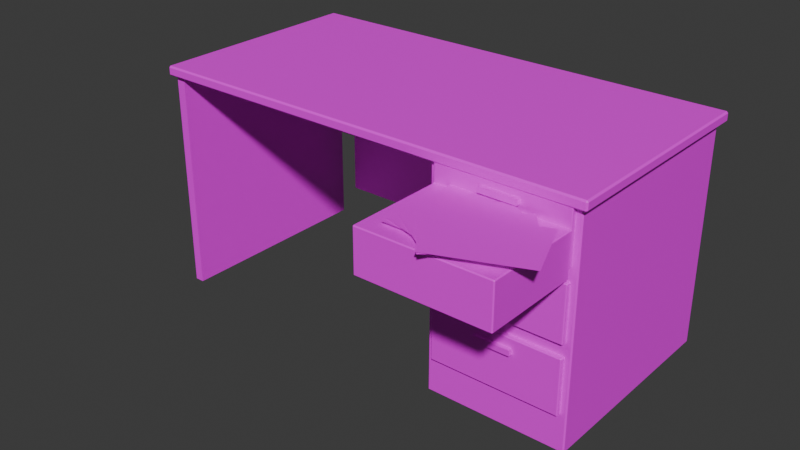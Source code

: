 # Source: Lab_TeacherDesk.blend  (saved by Blender 5.2.45; exported with 4.5.12 LTS)
import bpy
from mathutils import Matrix  # noqa: F401  (used for matrix-valued properties, if any)

bpy.ops.wm.read_factory_settings(use_empty=True)
scene = bpy.context.scene
scene.name = 'Scene'

# ---- collections
col_collection = bpy.data.collections.new('Collection'); scene.collection.children.link(col_collection)

# ---- images (referenced by path relative to the original .blend; pixels are not part of the script)
import os
ASSET_DIR = os.environ.get("B2B_ASSET_DIR", "")  # directory of the original .blend (textures are referenced by path, not embedded)
HERE = os.path.dirname(os.path.abspath(__file__))  # packed textures are extracted next to this script under _unpacked/

def load_image(name, relpath, width, height, colorspace="sRGB"):
    """Load a texture the original file referenced (path relative to the .blend, or extracted next to this script)."""
    p = next((c for c in (os.path.join(HERE, relpath), os.path.join(ASSET_DIR, relpath)) if relpath and os.path.exists(c)), "")
    if p:
        img = bpy.data.images.load(p, check_existing=True)
        img.name = name
    else:  # same state as the original file: an image datablock whose file is absent (Cycles renders it pink)
        img = bpy.data.images.new(name, width, height)
        img.source = "FILE"
        img.filepath = "//" + (relpath or name)
    img.colorspace_settings.name = colorspace
    return img
img_laminate_wood_png = load_image('Laminate_Wood.png', 'Laminate_Wood.png', 1024, 1024, 'sRGB')
img_chrome_png = load_image('Chrome.png', 'Chrome.png', 1024, 1024, 'sRGB')
img_paper_png = load_image('Paper.png', 'Paper.png', 1024, 1024, 'sRGB')

# ---- materials (node trees are filled in below, after node groups)
mat_laminate_wood = bpy.data.materials.new('Laminate_Wood')
mat_chrome = bpy.data.materials.new('Chrome')
mat_paper = bpy.data.materials.new('Paper')

# ---- material node trees
mat_laminate_wood.use_nodes = True; mat_laminate_wood.node_tree.nodes.clear()
_N = mat_laminate_wood.node_tree.nodes; _L = mat_laminate_wood.node_tree.links
n0 = _N.new('ShaderNodeBsdfPrincipled'); n0.name = 'Principled BSDF'; n0.location = (-200, 100)
n0.inputs[10].default_value = 0.005
n1 = _N.new('ShaderNodeOutputMaterial'); n1.name = 'Material Output'; n1.location = (200, 100)
n2 = _N.new('ShaderNodeTexImage'); n2.name = 'Image Texture'; n2.location = (0, 0)
n2.image = img_laminate_wood_png
n2.interpolation = 'Closest'
_L.new(n0.outputs[0], n1.inputs[0])
_L.new(n2.outputs[0], n0.inputs[0])
n1.is_active_output = True
mat_chrome.use_nodes = True; mat_chrome.node_tree.nodes.clear()
_N = mat_chrome.node_tree.nodes; _L = mat_chrome.node_tree.links
n0 = _N.new('ShaderNodeBsdfPrincipled'); n0.name = 'Principled BSDF'; n0.location = (-200, 100)
n0.inputs[10].default_value = 0.005
n1 = _N.new('ShaderNodeOutputMaterial'); n1.name = 'Material Output'; n1.location = (200, 100)
n2 = _N.new('ShaderNodeTexImage'); n2.name = 'Image Texture'; n2.location = (0, 0)
n2.image = img_chrome_png
n2.interpolation = 'Closest'
_L.new(n0.outputs[0], n1.inputs[0])
_L.new(n2.outputs[0], n0.inputs[0])
n1.is_active_output = True
mat_paper.use_nodes = True; mat_paper.node_tree.nodes.clear()
_N = mat_paper.node_tree.nodes; _L = mat_paper.node_tree.links
n0 = _N.new('ShaderNodeBsdfPrincipled'); n0.name = 'Principled BSDF'; n0.location = (-200, 100)
n0.inputs[10].default_value = 0.005
n1 = _N.new('ShaderNodeOutputMaterial'); n1.name = 'Material Output'; n1.location = (200, 100)
n2 = _N.new('ShaderNodeTexImage'); n2.name = 'Image Texture'; n2.location = (0, 0)
n2.image = img_paper_png
n2.interpolation = 'Closest'
_L.new(n0.outputs[0], n1.inputs[0])
_L.new(n2.outputs[0], n0.inputs[0])
n1.is_active_output = True

# ---- world
world_world = bpy.data.worlds.new('World'); scene.world = world_world
world_world.use_nodes = True; world_world.node_tree.nodes.clear()
_N = world_world.node_tree.nodes; _L = world_world.node_tree.links
n0 = _N.new('ShaderNodeOutputWorld'); n0.name = 'World Output'; n0.location = (200, 100)
n1 = _N.new('ShaderNodeBackground'); n1.name = 'Background'; n1.location = (-200, 100)
n1.inputs[0].default_value = (0.05088, 0.05088, 0.05088, 1.0)
_L.new(n1.outputs[0], n0.inputs[0])
n0.is_active_output = True
world_world.color = (0.05088, 0.05088, 0.05088)
world_world.sun_shadow_jitter_overblur = 0.0

# ---- meshes
me_lab_teacherdesk = bpy.data.meshes.new('Lab_TeacherDesk')
me_lab_teacherdesk.from_pydata([(0.44, -0.363, 0.269), (0.56, -0.363, 0.269), (0.56, -0.383, 0.269), (0.44, -0.383, 0.269), (0.44, -0.363, 0.251), (0.56, -0.363, 0.251), (0.56, -0.383, 0.251), (0.44, -0.383, 0.251), (-0.75, -0.37, 0.733), (-0.745, -0.37, 0.728), (-0.745, -0.375, 0.733), (0.75, -0.37, 0.733), (0.745, -0.375, 0.733), (0.745, -0.37, 0.728), (0.745, 0.375, 0.733), (0.75, 0.37, 0.733), (0.745, 0.37, 0.728), (-0.75, 0.37, 0.733), (-0.745, 0.375, 0.733), (-0.745, 0.37, 0.728), (-0.75, -0.37, 0.755), (-0.745, -0.375, 0.755), (-0.745, -0.37, 0.76), (0.745, -0.375, 0.755), (0.75, -0.37, 0.755), (0.745, -0.37, 0.76), (0.75, 0.37, 0.755), (0.745, 0.375, 0.755), (0.745, 0.37, 0.76), (-0.75, 0.37, 0.755), (-0.745, 0.37, 0.76), (-0.745, 0.375, 0.755), (0.27, 0.351, 0.726), (0.274, 0.351, 0.73), (0.274, 0.355, 0.726), (0.73, 0.351, 0.726), (0.726, 0.355, 0.726), (0.726, 0.351, 0.73), (0.726, -0.355, 0.726), (0.73, -0.351, 0.726), (0.726, -0.351, 0.73), (0.27, -0.351, 0.726), (0.274, -0.355, 0.726), (0.274, -0.351, 0.73), (0.27, 0.351, 0.004), (0.274, 0.355, 0.004), (0.274, 0.351, 0.0), (0.726, 0.355, 0.004), (0.73, 0.351, 0.004), (0.726, 0.351, 0.0), (0.73, -0.351, 0.004), (0.726, -0.355, 0.004), (0.726, -0.351, 0.0), (0.27, -0.351, 0.004), (0.274, -0.351, 0.0), (0.274, -0.355, 0.004), (0.29, -0.353, 0.297), (0.293, -0.353, 0.3), (0.293, -0.35, 0.297), (0.71, -0.353, 0.297), (0.707, -0.35, 0.297), (0.707, -0.353, 0.3), (0.707, -0.37, 0.297), (0.71, -0.367, 0.297), (0.707, -0.367, 0.3), (0.29, -0.367, 0.297), (0.293, -0.37, 0.297), (0.293, -0.367, 0.3), (0.29, -0.353, 0.123), (0.293, -0.35, 0.123), (0.293, -0.353, 0.12), (0.707, -0.35, 0.123), (0.71, -0.353, 0.123), (0.707, -0.353, 0.12), (0.71, -0.367, 0.123), (0.707, -0.37, 0.123), (0.707, -0.367, 0.12), (0.29, -0.367, 0.123), (0.293, -0.367, 0.12), (0.293, -0.37, 0.123), (0.44, -0.363, 0.489), (0.56, -0.363, 0.489), (0.56, -0.383, 0.489), (0.44, -0.383, 0.489), (0.44, -0.363, 0.471), (0.56, -0.363, 0.471), (0.56, -0.383, 0.471), (0.44, -0.383, 0.471), (0.29, -0.367, 0.343), (0.293, -0.367, 0.34), (0.293, -0.37, 0.343), (0.71, -0.367, 0.343), (0.707, -0.37, 0.343), (0.707, -0.367, 0.34), (0.707, -0.35, 0.343), (0.71, -0.353, 0.343), (0.707, -0.353, 0.34), (0.29, -0.353, 0.343), (0.293, -0.35, 0.343), (0.293, -0.353, 0.34), (0.29, -0.367, 0.517), (0.293, -0.37, 0.517), (0.293, -0.367, 0.52), (0.707, -0.37, 0.517), (0.71, -0.367, 0.517), (0.707, -0.367, 0.52), (0.71, -0.353, 0.517), (0.707, -0.35, 0.517), (0.707, -0.353, 0.52), (0.29, -0.353, 0.517), (0.293, -0.353, 0.52), (0.293, -0.35, 0.517), (0.44, -0.363, 0.709), (0.56, -0.363, 0.709), (0.56, -0.383, 0.709), (0.44, -0.383, 0.709), (0.44, -0.363, 0.691), (0.56, -0.363, 0.691), (0.56, -0.383, 0.691), (0.44, -0.383, 0.691), (0.29, -0.367, 0.563), (0.293, -0.367, 0.56), (0.293, -0.37, 0.563), (0.71, -0.367, 0.563), (0.707, -0.37, 0.563), (0.707, -0.367, 0.56), (0.707, -0.35, 0.563), (0.71, -0.353, 0.563), (0.707, -0.353, 0.56), (0.29, -0.353, 0.563), (0.293, -0.35, 0.563), (0.293, -0.353, 0.56), (0.29, -0.367, 0.737), (0.293, -0.37, 0.737), (0.293, -0.367, 0.74), (0.707, -0.37, 0.737), (0.71, -0.367, 0.737), (0.707, -0.367, 0.74), (0.71, -0.353, 0.737), (0.707, -0.35, 0.737), (0.707, -0.353, 0.74), (0.29, -0.353, 0.737), (0.293, -0.353, 0.74), (0.293, -0.35, 0.737), (-0.735, -0.355, 0.0), (-0.705, -0.355, 0.0), (-0.705, 0.355, 0.0), (-0.735, 0.355, 0.0), (-0.735, -0.355, 0.73), (-0.705, -0.355, 0.73), (-0.705, 0.355, 0.73), (-0.735, 0.355, 0.73), (-0.625, 0.335, 0.125), (0.325, 0.335, 0.125), (0.325, 0.355, 0.125), (-0.625, 0.355, 0.125), (-0.625, 0.335, 0.675), (0.325, 0.335, 0.675), (0.325, 0.355, 0.675), (-0.625, 0.355, 0.675), (0.3472, -0.623, 0.683), (0.548, -0.6844, 0.683), (0.6328, -0.407, 0.683), (0.432, -0.3456, 0.683), (0.345, -0.64, 0.68), (0.555, -0.64, 0.68), (0.555, -0.35, 0.68), (0.345, -0.35, 0.68), (0.29, -0.682, 0.533), (0.293, -0.682, 0.53), (0.293, -0.685, 0.533), (0.71, -0.682, 0.533), (0.707, -0.685, 0.533), (0.707, -0.682, 0.53), (0.707, -0.365, 0.533), (0.71, -0.368, 0.533), (0.707, -0.368, 0.53), (0.29, -0.368, 0.533), (0.293, -0.365, 0.533), (0.293, -0.368, 0.53), (0.29, -0.682, 0.667), (0.293, -0.685, 0.667), (0.293, -0.682, 0.67), (0.707, -0.685, 0.667), (0.71, -0.682, 0.667), (0.707, -0.682, 0.67), (0.71, -0.368, 0.667), (0.707, -0.365, 0.667), (0.707, -0.368, 0.67), (0.29, -0.368, 0.667), (0.293, -0.368, 0.67), (0.293, -0.365, 0.667), (0.524, -0.3561, 0.686), (0.6981, -0.4735, 0.686), (0.536, -0.7139, 0.686), (0.3619, -0.5965, 0.686), (0.6166, -0.3821, 0.689), (0.7488, -0.5453, 0.689), (0.5234, -0.7279, 0.689), (0.3912, -0.5647, 0.689), (0.7051, -0.4233, 0.692), (0.7838, -0.618, 0.692), (0.5149, -0.7267, 0.692), (0.4362, -0.532, 0.692)], [], [(7, 3, 0, 4), (5, 1, 2, 6), (6, 2, 3, 7), (3, 2, 1, 0), (4, 5, 6, 7), (4, 0, 1, 5), (8, 9, 10), (11, 12, 13), (14, 15, 16), (17, 18, 19), (20, 21, 22), (23, 24, 25), (26, 27, 28), (29, 30, 31), (8, 17, 19, 9), (18, 14, 16, 19), (15, 11, 13, 16), (12, 10, 9, 13), (29, 20, 22, 30), (21, 23, 25, 22), (24, 26, 28, 25), (27, 31, 30, 28), (11, 24, 23, 12), (20, 8, 10, 21), (14, 27, 26, 15), (17, 29, 31, 18), (8, 20, 29, 17), (19, 16, 13, 9), (12, 23, 21, 10), (15, 26, 24, 11), (18, 31, 27, 14), (22, 25, 28, 30), (32, 33, 34), (35, 36, 37), (38, 39, 40), (41, 42, 43), (44, 45, 46), (47, 48, 49), (50, 51, 52), (53, 54, 55), (44, 32, 34, 45), (39, 35, 37, 40), (50, 39, 38, 51), (47, 36, 35, 48), (51, 55, 54, 52), (48, 50, 52, 49), (45, 47, 49, 46), (53, 44, 46, 54), (36, 34, 33, 37), (41, 53, 55, 42), (42, 38, 40, 43), (32, 41, 43, 33), (53, 41, 32, 44), (43, 40, 37, 33), (45, 34, 36, 47), (48, 35, 39, 50), (51, 38, 42, 55), (46, 49, 52, 54), (56, 57, 58), (59, 60, 61), (62, 63, 64), (65, 66, 67), (68, 69, 70), (71, 72, 73), (74, 75, 76), (77, 78, 79), (65, 77, 79, 66), (74, 63, 62, 75), (66, 62, 64, 67), (60, 58, 57, 61), (77, 68, 70, 78), (69, 71, 73, 70), (72, 74, 76, 73), (75, 79, 78, 76), (71, 60, 59, 72), (56, 65, 67, 57), (63, 59, 61, 64), (68, 56, 58, 69), (77, 65, 56, 68), (67, 64, 61, 57), (69, 58, 60, 71), (72, 59, 63, 74), (75, 62, 66, 79), (70, 73, 76, 78), (85, 81, 82, 86), (83, 82, 81, 80), (84, 85, 86, 87), (87, 83, 80, 84), (84, 80, 81, 85), (86, 82, 83, 87), (88, 89, 90), (91, 92, 93), (94, 95, 96), (97, 98, 99), (100, 101, 102), (103, 104, 105), (106, 107, 108), (109, 110, 111), (88, 97, 99, 89), (98, 94, 96, 99), (95, 91, 93, 96), (92, 90, 89, 93), (109, 100, 102, 110), (101, 103, 105, 102), (104, 106, 108, 105), (107, 111, 110, 108), (91, 104, 103, 92), (100, 88, 90, 101), (94, 107, 106, 95), (97, 109, 111, 98), (88, 100, 109, 97), (99, 96, 93, 89), (92, 103, 101, 90), (95, 106, 104, 91), (98, 111, 107, 94), (102, 105, 108, 110), (117, 113, 114, 118), (115, 114, 113, 112), (116, 117, 118, 119), (119, 115, 112, 116), (116, 112, 113, 117), (118, 114, 115, 119), (120, 121, 122), (123, 124, 125), (126, 127, 128), (129, 130, 131), (132, 133, 134), (135, 136, 137), (138, 139, 140), (141, 142, 143), (120, 129, 131, 121), (130, 126, 128, 131), (127, 123, 125, 128), (124, 122, 121, 125), (141, 132, 134, 142), (133, 135, 137, 134), (136, 138, 140, 137), (139, 143, 142, 140), (123, 136, 135, 124), (132, 120, 122, 133), (126, 139, 138, 127), (129, 141, 143, 130), (120, 132, 141, 129), (131, 128, 125, 121), (124, 135, 133, 122), (127, 138, 136, 123), (130, 143, 139, 126), (134, 137, 140, 142), (147, 146, 145, 144), (148, 149, 150, 151), (145, 149, 148, 144), (146, 150, 149, 145), (147, 151, 150, 146), (144, 148, 151, 147), (155, 154, 153, 152), (156, 157, 158, 159), (153, 157, 156, 152), (154, 158, 157, 153), (155, 159, 158, 154), (152, 156, 159, 155), (197, 198, 199, 196), (193, 194, 195, 192), (162, 161, 160, 163), (166, 165, 164, 167), (201, 202, 203, 200), (168, 169, 170), (171, 172, 173), (174, 175, 176), (177, 178, 179), (180, 181, 182), (183, 184, 185), (186, 187, 188), (189, 190, 191), (168, 177, 179, 169), (178, 174, 176, 179), (175, 171, 173, 176), (172, 170, 169, 173), (189, 180, 182, 190), (181, 183, 185, 182), (184, 186, 188, 185), (187, 191, 190, 188), (171, 184, 183, 172), (180, 168, 170, 181), (174, 187, 186, 175), (177, 189, 191, 178), (168, 180, 189, 177), (179, 176, 173, 169), (172, 183, 181, 170), (175, 186, 184, 171), (178, 191, 187, 174), (182, 185, 188, 190)])
me_lab_teacherdesk.polygons.foreach_set('material_index', [1, 1, 1, 1, 1, 1, 0, 0, 0, 0, 0, 0, 0, 0, 0, 0, 0, 0, 0, 0, 0, 0, 0, 0, 0, 0, 0, 0, 0, 0, 0, 0, 0, 0, 0, 0, 0, 0, 0, 0, 0, 0, 0, 0, 0, 0, 0, 0, 0, 0, 0, 0, 0, 0, 0, 0, 0, 0, 0, 0, 0, 0, 0, 0, 0, 0, 0, 0, 0, 0, 0, 0, 0, 0, 0, 0, 0, 0, 0, 0, 0, 0, 0, 0, 1, 1, 1, 1, 1, 1, 0, 0, 0, 0, 0, 0, 0, 0, 0, 0, 0, 0, 0, 0, 0, 0, 0, 0, 0, 0, 0, 0, 0, 0, 0, 0, 1, 1, 1, 1, 1, 1, 0, 0, 0, 0, 0, 0, 0, 0, 0, 0, 0, 0, 0, 0, 0, 0, 0, 0, 0, 0, 0, 0, 0, 0, 0, 0, 0, 0, 0, 0, 0, 0, 0, 0, 0, 0, 0, 0, 2, 2, 2, 2, 2, 0, 0, 0, 0, 0, 0, 0, 0, 0, 0, 0, 0, 0, 0, 0, 0, 0, 0, 0, 0, 0, 0, 0, 0, 0, 0])
_uv = me_lab_teacherdesk.uv_layers.new(name='UVMap')
_uv.uv.foreach_set('vector', [0.766, 0.502, 0.766, 0.538, 0.726, 0.538, 0.726, 0.502, -0.726, 0.502, -0.726, 0.538, -0.766, 0.538, -0.766, 0.502, 1.12, 0.502, 1.12, 0.538, 0.88, 0.538, 0.88, 0.502, 0.88, -0.766, 1.12, -0.766, 1.12, -0.726, 0.88, -0.726, 0.88, -0.726, 1.12, -0.726, 1.12, -0.766, 0.88, -0.766, -0.88, 0.502, -0.88, 0.538, -1.12, 0.538, -1.12, 0.502, 0.4625, 0.9163, 0.4625, 0.91, 0.4688, 0.9163, -0.4625, 0.9163, -0.4688, 0.9163, -0.4625, 0.91, 0.4688, 0.9163, 0.4625, 0.9163, 0.4625, 0.91, -0.4625, 0.9163, -0.4688, 0.9163, -0.4625, 0.91, 0.4625, 0.9438, 0.4688, 0.9438, 0.4625, 0.95, -0.4688, 0.9438, -0.4625, 0.9438, -0.4625, 0.95, 0.4625, 0.9438, 0.4688, 0.9438, 0.4625, 0.95, -0.4625, 0.9438, -0.4625, 0.95, -0.4688, 0.9438, 0.4625, 0.9163, -0.4625, 0.9163, -0.4625, 0.91, 0.4625, 0.91, 0.9312, 0.9163, -0.9312, 0.9163, -0.9312, 0.91, 0.9312, 0.91, 0.4625, 0.9163, -0.4625, 0.9163, -0.4625, 0.91, 0.4625, 0.91, 0.9312, 0.9163, -0.9312, 0.9163, -0.9312, 0.91, 0.9312, 0.91, -0.4625, 0.9438, 0.4625, 0.9438, 0.4625, 0.95, -0.4625, 0.95, -0.9312, 0.9438, 0.9312, 0.9438, 0.9312, 0.95, -0.9312, 0.95, -0.4625, 0.9438, 0.4625, 0.9438, 0.4625, 0.95, -0.4625, 0.95, -0.9312, 0.9438, 0.9312, 0.9438, 0.9312, 0.95, -0.9312, 0.95, -0.4625, 0.9163, -0.4625, 0.9438, -0.4688, 0.9438, -0.4688, 0.9163, 0.4625, 0.9438, 0.4625, 0.9163, 0.4688, 0.9163, 0.4688, 0.9438, 0.4688, 0.9163, 0.4688, 0.9438, 0.4625, 0.9438, 0.4625, 0.9163, -0.4625, 0.9163, -0.4625, 0.9438, -0.4688, 0.9438, -0.4688, 0.9163, 0.4625, 0.9163, 0.4625, 0.9438, -0.4625, 0.9438, -0.4625, 0.9163, -0.9312, 0.4625, 0.9312, 0.4625, 0.9312, -0.4625, -0.9312, -0.4625, 0.9312, 0.9163, 0.9312, 0.9438, -0.9312, 0.9438, -0.9312, 0.9163, 0.4625, 0.9163, 0.4625, 0.9438, -0.4625, 0.9438, -0.4625, 0.9163, 0.9312, 0.9163, 0.9312, 0.9438, -0.9312, 0.9438, -0.9312, 0.9163, -0.9312, -0.4625, 0.9312, -0.4625, 0.9312, 0.4625, -0.9312, 0.4625, -0.4387, 0.9075, -0.4387, 0.9125, -0.4437, 0.9075, 0.4387, 0.9075, 0.4437, 0.9075, 0.4387, 0.9125, -0.4437, 0.9075, -0.4387, 0.9075, -0.4387, 0.9125, 0.4387, 0.9075, 0.4437, 0.9075, 0.4387, 0.9125, 0.3375, 0.4387, 0.3425, 0.4437, 0.3425, 0.4387, 0.9075, 0.4437, 0.9125, 0.4387, 0.9075, 0.4387, 0.9125, -0.4387, 0.9075, -0.4437, 0.9075, -0.4387, 0.3375, -0.4387, 0.3425, -0.4387, 0.3425, -0.4437, -0.4387, 0.005, -0.4387, 0.9075, -0.4437, 0.9075, -0.4437, 0.005, -0.4387, 0.9075, 0.4387, 0.9075, 0.4387, 0.9125, -0.4387, 0.9125, -0.4387, 0.005, -0.4387, 0.9075, -0.4437, 0.9075, -0.4437, 0.005, 0.4437, 0.005, 0.4437, 0.9075, 0.4387, 0.9075, 0.4387, 0.005, 0.9075, -0.4437, 0.3425, -0.4437, 0.3425, -0.4387, 0.9075, -0.4387, 0.9125, 0.4387, 0.9125, -0.4387, 0.9075, -0.4387, 0.9075, 0.4387, 0.3425, 0.4437, 0.9075, 0.4437, 0.9075, 0.4387, 0.3425, 0.4387, 0.3375, -0.4387, 0.3375, 0.4387, 0.3425, 0.4387, 0.3425, -0.4387, -0.9075, 0.9075, -0.3425, 0.9075, -0.3425, 0.9125, -0.9075, 0.9125, 0.4387, 0.9075, 0.4387, 0.005, 0.4437, 0.005, 0.4437, 0.9075, 0.3425, 0.9075, 0.9075, 0.9075, 0.9075, 0.9125, 0.3425, 0.9125, -0.4387, 0.9075, 0.4387, 0.9075, 0.4387, 0.9125, -0.4387, 0.9125, 0.4387, 0.005, 0.4387, 0.9075, -0.4387, 0.9075, -0.4387, 0.005, 0.3425, -0.4387, 0.9075, -0.4387, 0.9075, 0.4387, 0.3425, 0.4387, -0.3425, 0.005, -0.3425, 0.9075, -0.9075, 0.9075, -0.9075, 0.005, 0.4387, 0.005, 0.4387, 0.9075, -0.4387, 0.9075, -0.4387, 0.005, 0.9075, 0.005, 0.9075, 0.9075, 0.3425, 0.9075, 0.3425, 0.005, 0.3425, 0.4387, 0.9075, 0.4387, 0.9075, -0.4387, 0.3425, -0.4387, 0.4413, 0.3713, 0.4413, 0.375, 0.4375, 0.3713, -0.8875, 0.3713, -0.8837, 0.3713, -0.8837, 0.375, 0.8837, 0.3713, 0.8875, 0.3713, 0.8837, 0.375, 0.4588, 0.3713, 0.4625, 0.3713, 0.4588, 0.375, 0.4413, 0.1537, 0.4375, 0.1537, 0.4413, 0.15, -0.8837, 0.1537, -0.8875, 0.1537, -0.8837, 0.15, 0.8875, 0.1537, 0.8837, 0.1537, 0.8837, 0.15, 0.4588, 0.1537, 0.4588, 0.15, 0.4625, 0.1537, 0.4588, 0.3713, 0.4588, 0.1537, 0.4625, 0.1537, 0.4625, 0.3713, 0.8875, 0.1537, 0.8875, 0.3713, 0.8837, 0.3713, 0.8837, 0.1537, 0.3663, 0.3713, 0.8837, 0.3713, 0.8837, 0.375, 0.3663, 0.375, -0.8837, 0.3713, -0.3663, 0.3713, -0.3663, 0.375, -0.8837, 0.375, 0.4588, 0.1537, 0.4413, 0.1537, 0.4413, 0.15, 0.4588, 0.15, -0.3663, 0.1537, -0.8837, 0.1537, -0.8837, 0.15, -0.3663, 0.15, 0.8875, -0.4413, 0.8875, -0.4588, 0.8837, -0.4588, 0.8837, -0.4413, 0.8837, 0.1537, 0.3663, 0.1537, 0.3663, 0.15, 0.8837, 0.15, -0.8837, 0.1537, -0.8837, 0.3713, -0.8875, 0.3713, -0.8875, 0.1537, 0.4413, 0.3713, 0.4588, 0.3713, 0.4588, 0.375, 0.4413, 0.375, 0.8875, -0.4588, 0.8875, -0.4413, 0.8837, -0.4413, 0.8837, -0.4588, 0.4413, 0.1537, 0.4413, 0.3713, 0.4375, 0.3713, 0.4375, 0.1537, 0.4588, 0.1537, 0.4588, 0.3713, 0.4413, 0.3713, 0.4413, 0.1537, 0.3663, -0.4588, 0.8837, -0.4588, 0.8837, -0.4413, 0.3663, -0.4413, -0.3663, 0.1537, -0.3663, 0.3713, -0.8837, 0.3713, -0.8837, 0.1537, -0.4413, 0.1537, -0.4413, 0.3713, -0.4588, 0.3713, -0.4588, 0.1537, 0.8837, 0.1537, 0.8837, 0.3713, 0.3663, 0.3713, 0.3663, 0.1537, 0.3663, -0.4413, 0.8837, -0.4413, 0.8837, -0.4588, 0.3663, -0.4588, -0.726, 0.942, -0.726, 0.978, -0.766, 0.978, -0.766, 0.942, 0.88, -0.766, 1.12, -0.766, 1.12, -0.726, 0.88, -0.726, 0.88, -0.726, 1.12, -0.726, 1.12, -0.766, 0.88, -0.766, 0.766, 0.942, 0.766, 0.978, 0.726, 0.978, 0.726, 0.942, -0.88, 0.942, -0.88, 0.978, -1.12, 0.978, -1.12, 0.942, 1.12, 0.942, 1.12, 0.978, 0.88, 0.978, 0.88, 0.942, 0.4588, 0.4287, 0.4588, 0.425, 0.4625, 0.4287, 0.8875, 0.4287, 0.8837, 0.4287, 0.8837, 0.425, -0.8837, 0.4287, -0.8875, 0.4287, -0.8837, 0.425, 0.4413, 0.4287, 0.4375, 0.4287, 0.4413, 0.425, 0.4588, 0.6462, 0.4625, 0.6462, 0.4588, 0.65, 0.8837, 0.6462, 0.8875, 0.6462, 0.8837, 0.65, -0.8875, 0.6462, -0.8837, 0.6462, -0.8837, 0.65, 0.4413, 0.6462, 0.4413, 0.65, 0.4375, 0.6462, 0.4588, 0.4287, 0.4413, 0.4287, 0.4413, 0.425, 0.4588, 0.425, -0.3663, 0.4287, -0.8837, 0.4287, -0.8837, 0.425, -0.3663, 0.425, 0.8875, -0.4413, 0.8875, -0.4588, 0.8837, -0.4588, 0.8837, -0.4413, 0.8837, 0.4287, 0.3663, 0.4287, 0.3663, 0.425, 0.8837, 0.425, 0.4413, 0.6462, 0.4588, 0.6462, 0.4588, 0.65, 0.4413, 0.65, 0.3663, 0.6462, 0.8837, 0.6462, 0.8837, 0.65, 0.3663, 0.65, -0.4588, 0.6462, -0.4413, 0.6462, -0.4413, 0.65, -0.4588, 0.65, -0.8837, 0.6462, -0.3663, 0.6462, -0.3663, 0.65, -0.8837, 0.65, 0.8875, 0.4287, 0.8875, 0.6462, 0.8837, 0.6462, 0.8837, 0.4287, 0.4588, 0.6462, 0.4588, 0.4287, 0.4625, 0.4287, 0.4625, 0.6462, -0.8837, 0.4287, -0.8837, 0.6462, -0.8875, 0.6462, -0.8875, 0.4287, 0.4413, 0.4287, 0.4413, 0.6462, 0.4375, 0.6462, 0.4375, 0.4287, 0.4588, 0.4287, 0.4588, 0.6462, 0.4413, 0.6462, 0.4413, 0.4287, 0.3663, -0.4413, 0.8837, -0.4413, 0.8837, -0.4588, 0.3663, -0.4588, 0.8837, 0.4287, 0.8837, 0.6462, 0.3663, 0.6462, 0.3663, 0.4287, -0.4413, 0.4287, -0.4413, 0.6462, -0.4588, 0.6462, -0.4588, 0.4287, -0.3663, 0.4287, -0.3663, 0.6462, -0.8837, 0.6462, -0.8837, 0.4287, 0.3663, -0.4588, 0.8837, -0.4588, 0.8837, -0.4413, 0.3663, -0.4413, -0.726, 1.382, -0.726, 1.418, -0.766, 1.418, -0.766, 1.382, 0.88, -0.766, 1.12, -0.766, 1.12, -0.726, 0.88, -0.726, 0.88, -0.726, 1.12, -0.726, 1.12, -0.766, 0.88, -0.766, 0.766, 1.382, 0.766, 1.418, 0.726, 1.418, 0.726, 1.382, -0.88, 1.382, -0.88, 1.418, -1.12, 1.418, -1.12, 1.382, 1.12, 1.382, 1.12, 1.418, 0.88, 1.418, 0.88, 1.382, 0.4588, 0.7037, 0.4588, 0.7, 0.4625, 0.7037, 0.8875, 0.7037, 0.8837, 0.7037, 0.8837, 0.7, -0.8837, 0.7037, -0.8875, 0.7037, -0.8837, 0.7, 0.4413, 0.7037, 0.4375, 0.7037, 0.4413, 0.7, 0.4588, 0.9212, 0.4625, 0.9212, 0.4588, 0.925, 0.8837, 0.9212, 0.8875, 0.9212, 0.8837, 0.925, -0.8875, 0.9212, -0.8837, 0.9212, -0.8837, 0.925, 0.4413, 0.9212, 0.4413, 0.925, 0.4375, 0.9212, 0.4588, 0.7037, 0.4413, 0.7037, 0.4413, 0.7, 0.4588, 0.7, -0.3663, 0.7037, -0.8837, 0.7037, -0.8837, 0.7, -0.3663, 0.7, -0.4413, 0.7037, -0.4588, 0.7037, -0.4588, 0.7, -0.4413, 0.7, 0.8837, 0.7037, 0.3663, 0.7037, 0.3663, 0.7, 0.8837, 0.7, 0.4413, 0.9212, 0.4588, 0.9212, 0.4588, 0.925, 0.4413, 0.925, 0.3663, 0.9212, 0.8837, 0.9212, 0.8837, 0.925, 0.3663, 0.925, -0.4588, 0.9212, -0.4413, 0.9212, -0.4413, 0.925, -0.4588, 0.925, -0.8837, 0.9212, -0.3663, 0.9212, -0.3663, 0.925, -0.8837, 0.925, 0.8875, 0.7037, 0.8875, 0.9212, 0.8837, 0.9212, 0.8837, 0.7037, 0.4588, 0.9212, 0.4588, 0.7037, 0.4625, 0.7037, 0.4625, 0.9212, -0.8837, 0.7037, -0.8837, 0.9212, -0.8875, 0.9212, -0.8875, 0.7037, 0.4413, 0.7037, 0.4413, 0.9212, 0.4375, 0.9212, 0.4375, 0.7037, 0.4588, 0.7037, 0.4588, 0.9212, 0.4413, 0.9212, 0.4413, 0.7037, 0.3663, -0.4413, 0.8837, -0.4413, 0.8837, -0.4588, 0.3663, -0.4588, 0.8837, 0.7037, 0.8837, 0.9212, 0.3663, 0.9212, 0.3663, 0.7037, -0.4413, 0.7037, -0.4413, 0.9212, -0.4588, 0.9212, -0.4588, 0.7037, -0.3663, 0.7037, -0.3663, 0.9212, -0.8837, 0.9212, -0.8837, 0.7037, 0.3663, -0.4588, 0.8837, -0.4588, 0.8837, -0.4413, 0.3663, -0.4413, -0.9188, 0.4437, -0.8813, 0.4437, -0.8813, -0.4437, -0.9188, -0.4437, -0.9188, -0.4437, -0.8813, -0.4437, -0.8813, 0.4437, -0.9188, 0.4437, -0.8813, 0.0, -0.8813, 0.9125, -0.9188, 0.9125, -0.9188, 0.0, 0.4437, 0.0, 0.4437, 0.9125, -0.4437, 0.9125, -0.4437, 0.0, 0.9188, 0.0, 0.9188, 0.9125, 0.8813, 0.9125, 0.8813, 0.0, 0.4437, 0.0, 0.4437, 0.9125, -0.4437, 0.9125, -0.4437, 0.0, -0.7812, 0.4437, 0.4062, 0.4437, 0.4062, 0.4188, -0.7812, 0.4188, -0.7812, 0.4188, 0.4062, 0.4188, 0.4062, 0.4437, -0.7812, 0.4437, 0.4062, 0.1562, 0.4062, 0.8438, -0.7812, 0.8438, -0.7812, 0.1562, 0.4437, 0.1562, 0.4437, 0.8438, 0.4188, 0.8438, 0.4188, 0.1562, 0.7812, 0.1562, 0.7812, 0.8438, -0.4062, 0.8438, -0.4062, 0.1562, -0.4188, 0.1562, -0.4188, 0.8438, -0.4437, 0.8438, -0.4437, 0.1562, 1.0, 0.4721, 0.3696, 1.0, 0.0, 0.5279, 0.6304, 0.0, 1.0, 0.3282, 0.5177, 1.0, 0.0, 0.6718, 0.4823, 0.0, 1.0, 0.1813, 0.7031, 1.0, 0.0, 0.8187, 0.2969, 0.0, 1.0, 0.0, 1.0, 1.0, 0.0, 1.0, 0.0, 0.0, 1.0, 0.6419, 0.2263, 1.0, 0.0, 0.3581, 0.7737, 0.0, 0.8525, 0.6663, 0.8525, 0.6625, 0.8562, 0.6663, -0.8525, 0.6663, -0.8562, 0.6663, -0.8525, 0.6625, -0.8837, 0.6663, -0.8875, 0.6663, -0.8837, 0.6625, 0.46, 0.6663, 0.4562, 0.6663, 0.46, 0.6625, 0.8525, 0.8338, 0.8562, 0.8338, 0.8525, 0.8375, -0.8562, 0.8338, -0.8525, 0.8338, -0.8525, 0.8375, -0.8875, 0.8338, -0.8837, 0.8338, -0.8837, 0.8375, 0.46, 0.8338, 0.46, 0.8375, 0.4562, 0.8338, 0.8525, 0.6663, 0.46, 0.6663, 0.46, 0.6625, 0.8525, 0.6625, -0.3663, 0.6663, -0.8837, 0.6663, -0.8837, 0.6625, -0.3663, 0.6625, -0.46, 0.6663, -0.8525, 0.6663, -0.8525, 0.6625, -0.46, 0.6625, 0.8837, 0.6663, 0.3663, 0.6663, 0.3663, 0.6625, 0.8837, 0.6625, 0.46, 0.8338, 0.8525, 0.8338, 0.8525, 0.8375, 0.46, 0.8375, 0.3663, 0.8338, 0.8837, 0.8338, 0.8837, 0.8375, 0.3663, 0.8375, -0.8525, 0.8338, -0.46, 0.8338, -0.46, 0.8375, -0.8525, 0.8375, -0.8837, 0.8338, -0.3663, 0.8338, -0.3663, 0.8375, -0.8837, 0.8375, -0.8525, 0.6663, -0.8525, 0.8338, -0.8562, 0.8338, -0.8562, 0.6663, 0.8525, 0.8338, 0.8525, 0.6663, 0.8562, 0.6663, 0.8562, 0.8338, -0.8837, 0.6663, -0.8837, 0.8338, -0.8875, 0.8338, -0.8875, 0.6663, 0.46, 0.6663, 0.46, 0.8338, 0.4562, 0.8338, 0.4562, 0.6663, 0.8525, 0.6663, 0.8525, 0.8338, 0.46, 0.8338, 0.46, 0.6663, 0.3663, -0.46, 0.8837, -0.46, 0.8837, -0.8525, 0.3663, -0.8525, 0.8837, 0.6663, 0.8837, 0.8338, 0.3663, 0.8338, 0.3663, 0.6663, -0.46, 0.6663, -0.46, 0.8338, -0.8525, 0.8338, -0.8525, 0.6663, -0.3663, 0.6663, -0.3663, 0.8338, -0.8837, 0.8338, -0.8837, 0.6663, 0.3663, -0.8525, 0.8837, -0.8525, 0.8837, -0.46, 0.3663, -0.46])
me_lab_teacherdesk.materials.append(mat_laminate_wood)
me_lab_teacherdesk.materials.append(mat_chrome)
me_lab_teacherdesk.materials.append(mat_paper)
me_lab_teacherdesk.update()

# ---- objects
ob_lab_teacherdesk = bpy.data.objects.new('Lab_TeacherDesk', me_lab_teacherdesk)

# ---- transforms, parenting, visibility, modifiers, constraints
ob_lab_teacherdesk.location = (0.0, 0.0, 0.0)

# ---- collection membership
scene.collection.objects.link(ob_lab_teacherdesk)

# ---- scene / render settings (as saved in the file)
scene.frame_start = 1; scene.frame_end = 250; scene.frame_set(1)
scene.render.engine = 'BLENDER_EEVEE_NEXT'
scene.render.bake_bias = 0.0
scene.render.bake_samples = 0
scene.render.compositor_device = 'GPU'
scene.eevee.use_volume_custom_range = False
scene.eevee.fast_gi_thickness_near = 0.1
scene.eevee.fast_gi_thickness_far = 0.0
scene.eevee.ray_tracing_options.screen_trace_thickness = 0.1
bpy.context.view_layer.update()

# ---- added for rendering (the .blend has no active camera and no usable light): camera, sun
cam_auto = bpy.data.cameras.new('AutoCamera')
cam_auto.lens = 50.0
cam_auto.sensor_width = 36.0
cam_auto.clip_end = 1000.0
ob_auto_camera = bpy.data.objects.new('AutoCamera', cam_auto)
scene.collection.objects.link(ob_auto_camera)
ob_auto_camera.location = (1.90088, -2.43722, 1.8872)
ob_auto_camera.rotation_euler = (1.09748, -7.21219e-08, 0.694738)
scene.camera = ob_auto_camera
light_auto_sun = bpy.data.lights.new('AutoSun', 'SUN')
light_auto_sun.energy = 3.0
light_auto_sun.angle = 0.0523599
ob_auto_sun = bpy.data.objects.new('AutoSun', light_auto_sun)
scene.collection.objects.link(ob_auto_sun)
ob_auto_sun.rotation_euler = (0.872665, 0.174533, 0.523599)
bpy.context.view_layer.update()
